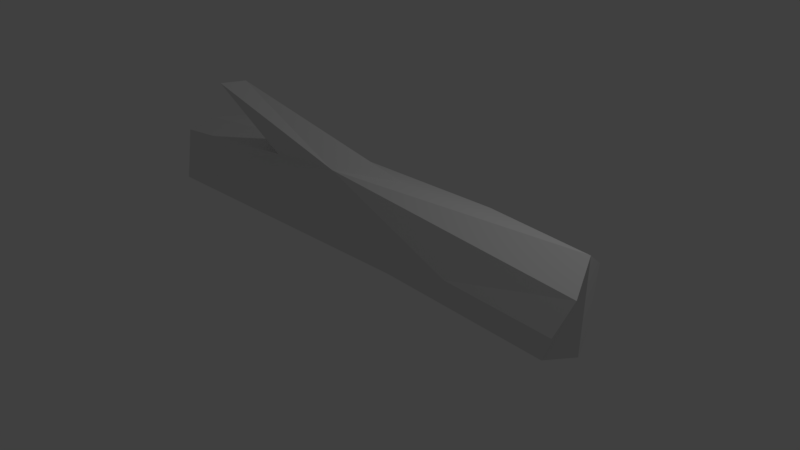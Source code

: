 # Source: driftwood_1.blend  (saved by Blender 3.3.6; exported with 4.5.12 LTS)
import bpy
from mathutils import Matrix  # noqa: F401  (used for matrix-valued properties, if any)

bpy.ops.wm.read_factory_settings(use_empty=True)
scene = bpy.context.scene
scene.name = 'Scene'

# ---- collections
col_collection_1 = bpy.data.collections.new('Collection 1'); scene.collection.children.link(col_collection_1)

# ---- world
world_world = bpy.data.worlds.new('World'); scene.world = world_world
world_world.color = (0.05088, 0.05088, 0.05088)
world_world.use_sun_shadow = False
world_world.sun_shadow_jitter_overblur = 0.0
world_world.cycles.sampling_method = 'MANUAL'

# ---- cameras
cam_camera = bpy.data.cameras.new('Camera')
cam_camera.clip_end = 100.0
cam_camera.lens = 35.0
cam_camera.sensor_width = 32.0
cam_camera.sensor_height = 18.0
cam_camera.ortho_scale = 7.314
cam_camera.dof.focus_distance = 0.0

# ---- lights
light_lamp = bpy.data.lights.new('Lamp', 'POINT')
light_lamp.transmission_factor = 0.0
light_lamp.cutoff_distance = 30.0
light_lamp.energy = 100.0
light_lamp.shadow_buffer_clip_start = 1.001
light_lamp.shadow_soft_size = 0.1
light_lamp.shadow_maximum_resolution = 0.006
light_lamp.use_absolute_resolution = True

# ---- meshes
me_cylinder = bpy.data.meshes.new('Cylinder')
me_cylinder.from_pydata([(-1.118, 1.259, 0.06323), (0.6928, 1.236, 0.06383), (-3.321, 0.9241, -0.4846), (1.674, 1.113, -0.3647), (-2.011, 0.3796, -0.558), (1.307, 0.4536, -0.5925), (1.236, 0.1805, -0.6452), (-0.2932, 0.01826, -0.245), (0.7459, 0.1559, 0.3631), (-3.277, 0.4801, 0.5988), (1.926, 0.6747, 0.639), (-1.225, 1.144, 0.4541), (-0.1071, 1.268, 0.469), (-3.4, 0.9959, 0.05244), (-3.368, 0.5563, -0.5242), (-3.317, 0.003489, -0.09689), (-3.504, 0.1332, 0.5157), (-3.402, 0.8978, 0.4591), (2.945, 0.7721, -0.7315), (3.291, 1.27, -0.00429), (2.72, 0.4166, -0.8032), (3.024, 0.0319, -0.5079), (3.19, -0.04369, -0.1306), (3.071, 0.09234, 0.3558), (3.369, 0.6291, 0.6362), (3.489, 1.034, 0.4587), (-2.383, 1.802, 0.4019), (-2.013, 1.923, 0.3424), (-2.185, 1.906, 0.6202), (1.579, 0.2348, -0.9195), (1.54, 0.3569, -0.7922), (1.119, 0.2932, -1.153), (1.153, 0.4194, -1.142), (1.174, 0.1678, -1.265), (1.289, 0.4582, -1.379)], [], [(1, 2, 0), (2, 5, 4), (6, 7, 4), (8, 10, 9), (10, 25, 12), (9, 12, 11), (15, 16, 2), (8, 9, 16), (4, 15, 14), (8, 15, 7), (11, 13, 17), (0, 2, 13), (23, 22, 19), (3, 20, 5), (8, 22, 23), (12, 19, 1), (3, 19, 18), (8, 24, 10), (7, 21, 22), (28, 27, 26), (11, 12, 28), (0, 27, 1), (11, 26, 0), (31, 30, 32), (5, 20, 30), (6, 30, 29), (31, 34, 33), (29, 33, 21), (20, 33, 34), (30, 34, 32), (1, 3, 2), (2, 3, 5), (5, 6, 4), (10, 24, 25), (9, 10, 12), (1, 27, 12), (17, 13, 9), (2, 14, 15), (16, 9, 13), (13, 2, 16), (4, 7, 15), (9, 11, 17), (4, 14, 2), (8, 16, 15), (11, 0, 13), (20, 18, 21), (19, 25, 23), (24, 23, 25), (22, 21, 18), (18, 19, 22), (3, 18, 20), (8, 7, 22), (12, 25, 19), (3, 1, 19), (8, 23, 24), (7, 6, 21), (28, 12, 27), (0, 26, 27), (11, 28, 26), (29, 30, 31), (6, 5, 30), (6, 29, 21), (31, 32, 34), (29, 31, 33), (20, 21, 33), (30, 20, 34)])
_uv = me_cylinder.uv_layers.new(name='UVMap')
_uv.uv.foreach_set('vector', [0.1535, 0.4554, 0.3806, 0.9387, 0.2212, 0.6938, 0.3806, 0.9387, 0.2987, 0.325, 0.4089, 0.7476, 0.5172, 0.2536, 0.5447, 0.4635, 0.4576, 0.6777, 0.6499, 0.3394, 0.7585, 0.1988, 0.609, 0.7912, 0.0, 0.2961, 0.05122, 0.1497, 0.1089, 0.5812, 0.609, 0.7912, 0.7812, 0.4914, 0.7342, 0.6094, 0.53, 0.7856, 0.5763, 0.7906, 0.4711, 1.0, 0.6499, 0.3394, 0.609, 0.7912, 0.5763, 0.7906, 0.4576, 0.6777, 0.53, 0.7856, 0.5008, 0.8258, 0.6499, 0.3394, 0.53, 0.7856, 0.5447, 0.4635, 0.7342, 0.6094, 0.6336, 0.9439, 0.6343, 0.8188, 0.2212, 0.6938, 0.3806, 0.9387, 0.3424, 0.9595, 0.03654, 0.01967, 0.1223, 0.0, 0.101, 0.1556, 0.1835, 0.3049, 0.2135, 0.1235, 0.2987, 0.325, 0.6499, 0.3394, 0.6348, 0.0, 0.7006, 0.02785, 0.1089, 0.5812, 0.101, 0.1556, 0.1535, 0.4554, 0.1835, 0.3049, 0.101, 0.1556, 0.1653, 0.1405, 0.6499, 0.3394, 0.7904, 0.003306, 0.7585, 0.1988, 0.5447, 0.4635, 0.5793, 0.01439, 0.6348, 0.0, 0.1343, 0.822, 0.1523, 0.7805, 0.16, 0.7903, 0.7342, 0.6094, 0.7812, 0.4914, 0.7904, 0.7373, 0.2212, 0.6938, 0.1523, 0.7805, 0.1535, 0.4554, 0.211, 0.7724, 0.16, 0.7903, 0.2212, 0.6938, 0.3866, 0.2474, 0.3143, 0.2718, 0.378, 0.2411, 0.2987, 0.325, 0.2135, 0.1235, 0.3143, 0.2718, 0.3314, 0.3314, 0.3143, 0.2718, 0.3453, 0.279, 0.4451, 0.2587, 0.4089, 0.2854, 0.4265, 0.2432, 0.4869, 0.2008, 0.4265, 0.2432, 0.5793, 0.01439, 0.2135, 0.1235, 0.4089, 0.1902, 0.382, 0.221, 0.3143, 0.2718, 0.382, 0.221, 0.378, 0.2411, 0.1535, 0.4554, 0.1835, 0.3049, 0.3806, 0.9387, 0.3806, 0.9387, 0.1835, 0.3049, 0.2987, 0.325, 0.2987, 0.325, 0.3314, 0.3314, 0.4089, 0.7476, 0.0, 0.2961, 0.0134, 0.1225, 0.05122, 0.1497, 0.609, 0.7912, 0.7585, 0.1988, 0.7812, 0.4914, 0.1535, 0.4554, 0.1523, 0.7805, 0.1089, 0.5812, 0.6343, 0.8188, 0.6336, 0.9439, 0.609, 0.7912, 0.4711, 1.0, 0.5008, 0.8258, 0.53, 0.7856, 0.5763, 0.7906, 0.609, 0.7912, 0.6336, 0.9439, 0.6336, 0.9439, 0.4711, 1.0, 0.5763, 0.7906, 0.4576, 0.6777, 0.5447, 0.4635, 0.53, 0.7856, 0.609, 0.7912, 0.7342, 0.6094, 0.6343, 0.8188, 0.4576, 0.6777, 0.5008, 0.8258, 0.4711, 1.0, 0.6499, 0.3394, 0.5763, 0.7906, 0.53, 0.7856, 0.211, 0.7724, 0.2212, 0.6938, 0.3424, 0.9595, 0.2135, 0.1235, 0.1653, 0.1405, 0.1829, 0.04053, 0.101, 0.1556, 0.05122, 0.1497, 0.03654, 0.01967, 0.0134, 0.1225, 0.03654, 0.01967, 0.05122, 0.1497, 0.1223, 0.0, 0.1829, 0.04053, 0.1653, 0.1405, 0.1653, 0.1405, 0.101, 0.1556, 0.1223, 0.0, 0.1835, 0.3049, 0.1653, 0.1405, 0.2135, 0.1235, 0.6499, 0.3394, 0.5447, 0.4635, 0.6348, 0.0, 0.1089, 0.5812, 0.05122, 0.1497, 0.101, 0.1556, 0.1835, 0.3049, 0.1535, 0.4554, 0.101, 0.1556, 0.6499, 0.3394, 0.7006, 0.02785, 0.7904, 0.003306, 0.5447, 0.4635, 0.5172, 0.2536, 0.5793, 0.01439, 0.1343, 0.822, 0.1089, 0.5812, 0.1523, 0.7805, 0.2212, 0.6938, 0.16, 0.7903, 0.1523, 0.7805, 0.211, 0.7724, 0.1343, 0.822, 0.16, 0.7903, 0.3453, 0.279, 0.3143, 0.2718, 0.3866, 0.2474, 0.3314, 0.3314, 0.2987, 0.325, 0.3143, 0.2718, 0.5172, 0.2536, 0.4869, 0.2008, 0.5793, 0.01439, 0.3866, 0.2474, 0.378, 0.2411, 0.382, 0.221, 0.4869, 0.2008, 0.4451, 0.2587, 0.4265, 0.2432, 0.2135, 0.1235, 0.1829, 0.04053, 0.4089, 0.1902, 0.3143, 0.2718, 0.2135, 0.1235, 0.382, 0.221])
me_cylinder.use_remesh_preserve_volume = False
me_cylinder.use_remesh_preserve_attributes = False
me_cylinder.use_mirror_vertex_groups = False
me_cylinder.update()

# ---- objects
ob_cylinder = bpy.data.objects.new('Cylinder', me_cylinder)
ob_lamp = bpy.data.objects.new('Lamp', light_lamp)
ob_camera = bpy.data.objects.new('Camera', cam_camera)

# ---- transforms, parenting, visibility, modifiers, constraints
ob_cylinder.location = (0.0, 0.0, 0.0)
ob_cylinder.rotation_euler = (1.571, -0.0, 0.0)
ob_cylinder.lineart.crease_threshold = 0.0
ob_lamp.location = (4.076, 1.005, 5.904)
ob_lamp.rotation_euler = (0.6503, 0.05522, 1.866)
ob_lamp.lock_rotations_4d = False
ob_lamp.empty_display_type = 'ARROWS'
ob_lamp.color = (0.0, 0.0, 0.0, 0.0)
ob_lamp.lineart.crease_threshold = 0.0
ob_camera.location = (7.481, -6.508, 5.344)
ob_camera.rotation_euler = (1.109, 0.0, 0.8149)
ob_camera.lock_rotations_4d = False
ob_camera.empty_display_type = 'ARROWS'
ob_camera.color = (0.0, 0.0, 0.0, 0.0)
ob_camera.display_type = 'WIRE'
ob_camera.lineart.crease_threshold = 0.0

# ---- collection membership
col_collection_1.objects.link(ob_cylinder)
col_collection_1.objects.link(ob_lamp)
col_collection_1.objects.link(ob_camera)

# ---- scene / render settings (as saved in the file)
scene.camera = ob_camera
scene.frame_start = 1; scene.frame_end = 250; scene.frame_set(1)
scene.render.engine = 'CYCLES'
scene.render.resolution_percentage = 50
scene.render.dither_intensity = 0.0
scene.cycles.use_denoising = False
scene.cycles.samples = 128
scene.cycles.sampling_pattern = 'TABULATED_SOBOL'
scene.cycles.use_adaptive_sampling = False
scene.cycles.use_light_tree = False
scene.cycles.blur_glossy = 0.0
scene.cycles.sample_clamp_indirect = 0.0
scene.view_settings.view_transform = 'Standard'
bpy.context.view_layer.update()
